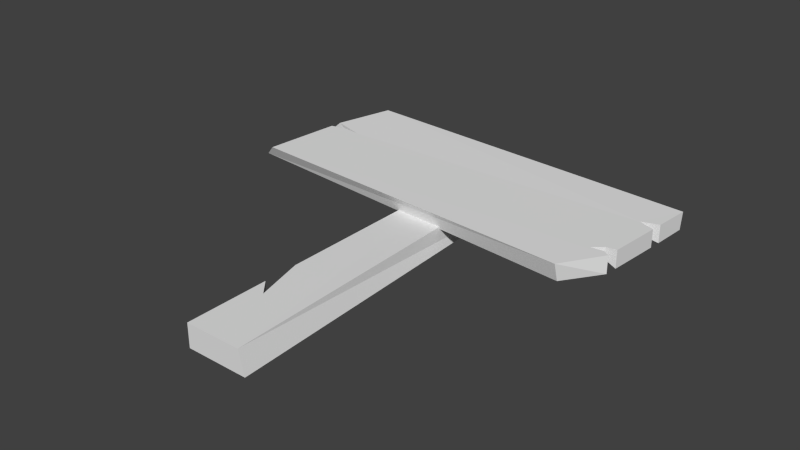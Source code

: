 # Source: signs.blend  (saved by Blender 2.68.0; exported with 4.5.12 LTS)
import bpy
from mathutils import Matrix  # noqa: F401  (used for matrix-valued properties, if any)

bpy.ops.wm.read_factory_settings(use_empty=True)
scene = bpy.context.scene
scene.name = 'Scene'

# ---- collections
col_collection_1 = bpy.data.collections.new('Collection 1'); scene.collection.children.link(col_collection_1)
col_collection_1.hide_render = True
col_collection_1.hide_viewport = True
col_collection_2 = bpy.data.collections.new('Collection 2'); scene.collection.children.link(col_collection_2)
col_collection_2.hide_render = True
col_collection_2.hide_viewport = True
col_collection_3 = bpy.data.collections.new('Collection 3'); scene.collection.children.link(col_collection_3)
col_collection_3.hide_render = True
col_collection_3.hide_viewport = True
col_collection_4 = bpy.data.collections.new('Collection 4'); scene.collection.children.link(col_collection_4)

# ---- world
world_world = bpy.data.worlds.new('World'); scene.world = world_world
world_world.color = (0.05088, 0.05088, 0.05088)
world_world.use_sun_shadow = False
world_world.sun_shadow_jitter_overblur = 0.0
world_world.cycles.sampling_method = 'MANUAL'
world_world.cycles.sample_map_resolution = 256

# ---- meshes
me_cube_001 = bpy.data.meshes.new('Cube.001')
me_cube_001.from_pydata([(-0.072, -0.5715, 0.006), (-0.072, 0.7965, 0.006), (0.07547, 0.7791, 0.007441), (0.1095, -0.5715, 0.006), (-0.04466, 0.7965, 0.006), (-0.03021, 0.7644, 0.006), (0.005927, 0.7805, 0.006), (0.03082, 0.766, 0.006), (-0.072, -0.1931, 0.006), (-0.072, -0.3043, 0.006), (-0.02941, -0.3538, 0.006), (-0.072, -0.5715, -0.069), (-0.072, 0.7965, -0.069), (0.07547, 0.7791, -0.06756), (0.1278, -0.5715, -0.069), (-0.04466, 0.7965, -0.069), (-0.03021, 0.7644, -0.069), (0.005927, 0.7805, -0.069), (0.03082, 0.766, -0.069), (-0.072, -0.1931, -0.069), (-0.072, -0.3043, -0.069), (-0.02941, -0.3538, -0.069), (0.07643, 0.741, 0.0074), (0.07641, 0.7415, -0.0676), (-0.072, 0.7417, -0.069), (-0.072, 0.7411, 0.006), (0.505, 0.1888, 0.05207), (0.6211, 0.6831, 0.0525), (-0.5371, 0.7412, 0.05756), (-0.6204, 0.2607, 0.0525), (0.611, 0.5671, 0.0525), (0.6078, 0.5301, 0.0525), (0.5563, 0.5488, 0.0525), (0.5929, 0.3605, 0.0525), (0.5893, 0.3192, 0.0525), (0.5601, 0.3552, 0.0525), (0.5295, 0.3281, 0.0525), (0.5692, 0.3321, 0.0525), (-0.5978, 0.5191, 0.0525), (-0.5946, 0.556, 0.0525), (-0.4869, 0.5243, 0.0525), (-0.5472, 0.5311, 0.0525), (0.505, 0.2067, -0.008059), (0.6209, 0.6753, -0.002628), (-0.5782, 0.7757, 0.01744), (-0.6638, 0.2824, 0.01263), (0.611, 0.5671, -0.005254), (0.6078, 0.5301, -0.005254), (0.5563, 0.5488, 0.015), (0.5929, 0.3605, -0.005254), (0.5893, 0.3192, -0.005254), (0.5601, 0.3552, 0.015), (0.5295, 0.3281, 0.015), (0.5692, 0.3321, 0.015), (-0.6412, 0.5229, 0.015), (-0.638, 0.5598, 0.015), (-0.4869, 0.5243, 0.015), (-0.5472, 0.5311, 0.015)], [], [(5, 16, 15, 4), (6, 17, 16, 5), (7, 18, 17, 6), (2, 13, 18, 7), (0, 11, 14, 3), (8, 19, 21, 10), (9, 20, 11, 0), (10, 21, 20, 9), (4, 15, 12, 1), (22, 25, 24, 23), (17, 18, 23, 24, 16), (6, 5, 25, 22, 7), (1, 5, 4), (24, 23, 14, 19), (22, 23, 13, 2), (25, 24, 19, 8), (3, 14, 23, 22), (1, 12, 24, 25), (16, 24, 12, 15), (13, 23, 18), (2, 7, 22), (14, 21, 19), (21, 14, 11, 20), (1, 25, 5), (3, 22, 25, 8), (3, 8, 10), (10, 9, 0, 3), (26, 34, 37, 36, 35, 33, 31, 32, 30, 27, 28, 39, 40, 41, 38, 29), (42, 45, 54, 57, 56, 55, 44, 43, 46, 48, 47, 49, 51, 52, 53, 50), (41, 57, 54, 38), (36, 52, 51, 35), (28, 44, 55, 39), (37, 53, 52, 36), (30, 46, 43, 27), (34, 50, 53, 37), (32, 48, 46, 30), (38, 54, 45, 29), (31, 47, 48, 32), (26, 29, 45, 42), (39, 55, 56, 40), (33, 49, 47, 31), (26, 42, 50, 34), (40, 56, 57, 41), (35, 51, 49, 33), (28, 27, 43, 44)])
_uv = me_cube_001.uv_layers.new(name='UVMap')
_uv.uv.foreach_set('vector', [0.4473, 0.6659, 0.4474, 0.6466, 0.4544, 0.6466, 0.4543, 0.6659, 0.4408, 0.6658, 0.4409, 0.6465, 0.4474, 0.6466, 0.4473, 0.6659, 0.4334, 0.6658, 0.4335, 0.6465, 0.4409, 0.6465, 0.4408, 0.6658, 0.4247, 0.6662, 0.4247, 0.6469, 0.4335, 0.6465, 0.4334, 0.6658, 0.4143, 0.6818, 0.4361, 0.6817, 0.4363, 0.7399, 0.4144, 0.7346, 0.4006, 0.8452, 0.4224, 0.8452, 0.4226, 0.8926, 0.4007, 0.8927, 0.4226, 0.668, 0.4444, 0.6679, 0.4446, 0.7455, 0.4228, 0.7456, 0.427, 0.7674, 0.4271, 0.7456, 0.4446, 0.7456, 0.4446, 0.7675, 0.4543, 0.6659, 0.4544, 0.6466, 0.4607, 0.6466, 0.4606, 0.6659, 0.6488, 0.7505, 0.6488, 0.7073, 0.6706, 0.7071, 0.6706, 0.7503, 0.4416, 0.7716, 0.4374, 0.7789, 0.4302, 0.7922, 0.4303, 0.749, 0.4369, 0.7611, 0.4422, 0.6503, 0.4519, 0.6546, 0.4631, 0.6609, 0.4233, 0.6608, 0.4356, 0.6541, 0.4631, 0.646, 0.4519, 0.6546, 0.4558, 0.646, 0.4507, 0.6763, 0.4203, 0.6764, 0.41, 0.9454, 0.4509, 0.8678, 0.4652, 0.9794, 0.4294, 0.9791, 0.4294, 0.9707, 0.4652, 0.9708, 0.4394, 0.6621, 0.4612, 0.6619, 0.462, 0.9334, 0.4402, 0.9335, 0.4308, 0.6802, 0.466, 0.6726, 0.4644, 0.97, 0.4292, 0.9698, 0.4187, 0.6638, 0.4405, 0.6637, 0.4406, 0.6796, 0.4188, 0.6799, 0.4369, 0.7611, 0.4303, 0.749, 0.4462, 0.7489, 0.4462, 0.7569, 0.4412, 0.7919, 0.4302, 0.7922, 0.4374, 0.7789, 0.4236, 0.6506, 0.4356, 0.6541, 0.4233, 0.6608, 0.41, 0.9454, 0.4422, 0.9008, 0.4509, 0.8678, 0.4422, 0.9008, 0.41, 0.9454, 0.4509, 0.9454, 0.4509, 0.8906, 0.4631, 0.646, 0.4631, 0.6609, 0.4519, 0.6546, 0.4245, 0.9968, 0.4249, 0.6619, 0.4627, 0.661, 0.4685, 0.8992, 0.4259, 0.9963, 0.4707, 0.9027, 0.4602, 0.9425, 0.4602, 0.9425, 0.4707, 0.9302, 0.4708, 0.9963, 0.4259, 0.9963, 0.3552, 0.8227, 0.3774, 0.8633, 0.3711, 0.8667, 0.3594, 0.8647, 0.3679, 0.8734, 0.3775, 0.8757, 0.3781, 0.9265, 0.3624, 0.9309, 0.3783, 0.9376, 0.3787, 0.9723, 0.03283, 0.9637, 0.01988, 0.9073, 0.05263, 0.9003, 0.03454, 0.9009, 0.01975, 0.8963, 0.01881, 0.8189, 0.2424, 0.9288, 0.1168, 0.9264, 0.1171, 0.9523, 0.1271, 0.954, 0.1336, 0.9538, 0.1171, 0.9563, 0.1216, 0.9799, 0.2505, 0.9799, 0.2505, 0.9682, 0.2447, 0.9658, 0.2504, 0.9643, 0.2504, 0.946, 0.2469, 0.9452, 0.2439, 0.942, 0.2481, 0.9428, 0.2504, 0.9416, 0.1734, 0.8247, 0.1734, 0.8139, 0.147, 0.8144, 0.1595, 0.825, 0.3133, 0.8153, 0.3025, 0.8153, 0.3027, 0.825, 0.3134, 0.825, 0.03283, 0.9637, 0.01984, 0.973, 0.006898, 0.9074, 0.01988, 0.9073, 0.246, 0.8248, 0.2461, 0.8141, 0.2349, 0.8142, 0.2349, 0.825, 0.147, 0.825, 0.147, 0.8085, 0.1162, 0.8092, 0.1141, 0.825, 0.2523, 0.825, 0.2523, 0.8085, 0.2461, 0.8141, 0.246, 0.8248, 0.2523, 0.825, 0.263, 0.825, 0.2693, 0.8096, 0.2528, 0.8096, 0.01975, 0.8963, 0.006763, 0.8964, 0.005408, 0.8243, 0.01881, 0.8189, 0.2859, 0.8097, 0.2693, 0.8096, 0.2749, 0.825, 0.2856, 0.825, 0.02339, 0.8583, 0.3471, 0.8532, 0.3597, 0.8411, 0.0234, 0.8407, 0.2222, 0.8249, 0.2349, 0.8143, 0.191, 0.8143, 0.1909, 0.825, 0.07168, 0.825, 0.07158, 0.8084, 0.02339, 0.8085, 0.02349, 0.825, 0.07168, 0.8077, 0.07644, 0.825, 0.1139, 0.8243, 0.1141, 0.8077, 0.1909, 0.8246, 0.1908, 0.8138, 0.1734, 0.8139, 0.1734, 0.8247, 0.2859, 0.825, 0.2966, 0.825, 0.3025, 0.8157, 0.286, 0.8157, 0.03627, 0.838, 0.3678, 0.8407, 0.3684, 0.825, 0.02339, 0.8258])
me_cube_001.use_remesh_preserve_volume = False
me_cube_001.use_remesh_preserve_attributes = False
me_cube_001.use_mirror_vertex_groups = False
me_cube_001.update()
me_cube_003 = bpy.data.meshes.new('Cube.003')
me_cube_003.from_pydata([(-0.072, -0.5715, 0.006), (-0.072, 0.7965, 0.006), (0.07547, 0.7791, 0.007441), (0.1095, -0.5715, 0.006), (-0.04466, 0.7965, 0.006), (-0.03021, 0.7644, 0.006), (0.005927, 0.7805, 0.006), (0.03082, 0.766, 0.006), (-0.072, -0.1931, 0.006), (-0.072, -0.3043, 0.006), (-0.02941, -0.3538, 0.006), (-0.072, -0.5715, -0.069), (-0.072, 0.7965, -0.069), (0.07547, 0.7791, -0.06756), (0.1278, -0.5715, -0.069), (-0.04466, 0.7965, -0.069), (-0.03021, 0.7644, -0.069), (0.005927, 0.7805, -0.069), (0.03082, 0.766, -0.069), (-0.072, -0.1931, -0.069), (-0.072, -0.3043, -0.069), (-0.02941, -0.3538, -0.069), (0.07643, 0.741, 0.0074), (0.07641, 0.7415, -0.0676), (-0.072, 0.7417, -0.069), (-0.072, 0.7411, 0.006), (0.505, 0.1888, 0.05207), (0.6211, 0.6831, 0.0525), (-0.5371, 0.7412, 0.05756), (-0.6204, 0.2607, 0.0525), (0.611, 0.5671, 0.0525), (0.6078, 0.5301, 0.0525), (0.5563, 0.5488, 0.0525), (0.5929, 0.3605, 0.0525), (0.5893, 0.3192, 0.0525), (0.5601, 0.3552, 0.0525), (0.5295, 0.3281, 0.0525), (0.5692, 0.3321, 0.0525), (-0.5978, 0.5191, 0.0525), (-0.5946, 0.556, 0.0525), (-0.4869, 0.5243, 0.0525), (-0.5472, 0.5311, 0.0525), (0.505, 0.2067, -0.008059), (0.6209, 0.6753, -0.002628), (-0.5782, 0.7757, 0.01744), (-0.6638, 0.2824, 0.01263), (0.611, 0.5671, -0.005254), (0.6078, 0.5301, -0.005254), (0.5563, 0.5488, 0.015), (0.5929, 0.3605, -0.005254), (0.5893, 0.3192, -0.005254), (0.5601, 0.3552, 0.015), (0.5295, 0.3281, 0.015), (0.5692, 0.3321, 0.015), (-0.6412, 0.5229, 0.015), (-0.638, 0.5598, 0.015), (-0.4869, 0.5243, 0.015), (-0.5472, 0.5311, 0.015)], [], [(5, 16, 15, 4), (6, 17, 16, 5), (7, 18, 17, 6), (2, 13, 18, 7), (0, 11, 14, 3), (8, 19, 21, 10), (9, 20, 11, 0), (10, 21, 20, 9), (4, 15, 12, 1), (22, 25, 24, 23), (17, 18, 23, 24, 16), (6, 5, 25, 22, 7), (1, 5, 4), (24, 23, 14, 19), (22, 23, 13, 2), (25, 24, 19, 8), (3, 14, 23, 22), (1, 12, 24, 25), (16, 24, 12, 15), (13, 23, 18), (2, 7, 22), (14, 21, 19), (21, 14, 11, 20), (1, 25, 5), (3, 22, 25, 8), (3, 8, 10), (10, 9, 0, 3), (26, 34, 37, 36, 35, 33, 31, 32, 30, 27, 28, 39, 40, 41, 38, 29), (42, 45, 54, 57, 56, 55, 44, 43, 46, 48, 47, 49, 51, 52, 53, 50), (41, 57, 54, 38), (36, 52, 51, 35), (28, 44, 55, 39), (37, 53, 52, 36), (30, 46, 43, 27), (34, 50, 53, 37), (32, 48, 46, 30), (38, 54, 45, 29), (31, 47, 48, 32), (26, 29, 45, 42), (39, 55, 56, 40), (33, 49, 47, 31), (26, 42, 50, 34), (40, 56, 57, 41), (35, 51, 49, 33), (28, 27, 43, 44)])
_uv = me_cube_003.uv_layers.new(name='UVMap')
_uv.uv.foreach_set('vector', [0.4473, 0.6659, 0.4474, 0.6466, 0.4544, 0.6466, 0.4543, 0.6659, 0.4408, 0.6658, 0.4409, 0.6465, 0.4474, 0.6466, 0.4473, 0.6659, 0.4334, 0.6658, 0.4335, 0.6465, 0.4409, 0.6465, 0.4408, 0.6658, 0.4247, 0.6662, 0.4247, 0.6469, 0.4335, 0.6465, 0.4334, 0.6658, 0.4143, 0.6818, 0.4361, 0.6817, 0.4363, 0.7399, 0.4144, 0.7346, 0.4006, 0.8452, 0.4224, 0.8452, 0.4226, 0.8926, 0.4007, 0.8927, 0.4226, 0.668, 0.4444, 0.6679, 0.4446, 0.7455, 0.4228, 0.7456, 0.427, 0.7674, 0.4271, 0.7456, 0.4446, 0.7456, 0.4446, 0.7675, 0.4543, 0.6659, 0.4544, 0.6466, 0.4607, 0.6466, 0.4606, 0.6659, 0.4051, 0.7005, 0.4051, 0.6573, 0.4269, 0.6571, 0.4269, 0.7003, 0.4416, 0.7716, 0.4374, 0.7789, 0.4302, 0.7922, 0.4303, 0.749, 0.4369, 0.7611, 0.4422, 0.6503, 0.4519, 0.6546, 0.4631, 0.6609, 0.4233, 0.6608, 0.4356, 0.6541, 0.4631, 0.646, 0.4519, 0.6546, 0.4558, 0.646, 0.4507, 0.6763, 0.4203, 0.6764, 0.41, 0.9454, 0.4509, 0.8678, 0.4652, 0.9794, 0.4294, 0.9791, 0.4294, 0.9707, 0.4652, 0.9708, 0.4394, 0.6621, 0.4612, 0.6619, 0.462, 0.9334, 0.4402, 0.9335, 0.4308, 0.6802, 0.466, 0.6726, 0.4644, 0.97, 0.4292, 0.9698, 0.4187, 0.6638, 0.4405, 0.6637, 0.4406, 0.6796, 0.4188, 0.6799, 0.4369, 0.7611, 0.4303, 0.749, 0.4462, 0.7489, 0.4462, 0.7569, 0.4412, 0.7919, 0.4302, 0.7922, 0.4374, 0.7789, 0.4236, 0.6506, 0.4356, 0.6541, 0.4233, 0.6608, 0.41, 0.9454, 0.4422, 0.9008, 0.4509, 0.8678, 0.4422, 0.9008, 0.41, 0.9454, 0.4509, 0.9454, 0.4509, 0.8906, 0.4631, 0.646, 0.4631, 0.6609, 0.4519, 0.6546, 0.4245, 0.9968, 0.4249, 0.6619, 0.4627, 0.661, 0.4685, 0.8992, 0.4259, 0.9963, 0.4707, 0.9027, 0.4602, 0.9425, 0.4602, 0.9425, 0.4707, 0.9302, 0.4708, 0.9963, 0.4259, 0.9963, 0.356, 0.6187, 0.3782, 0.6593, 0.3719, 0.6627, 0.3602, 0.6607, 0.3687, 0.6694, 0.3783, 0.6717, 0.3789, 0.7225, 0.3632, 0.7269, 0.3791, 0.7336, 0.3795, 0.7683, 0.03363, 0.7597, 0.02068, 0.7033, 0.05343, 0.6963, 0.03534, 0.6969, 0.02055, 0.6923, 0.01961, 0.6149, 0.2424, 0.9288, 0.1168, 0.9264, 0.1171, 0.9523, 0.1271, 0.954, 0.1336, 0.9538, 0.1171, 0.9563, 0.1216, 0.9799, 0.2505, 0.9799, 0.2505, 0.9682, 0.2447, 0.9658, 0.2504, 0.9643, 0.2504, 0.946, 0.2469, 0.9452, 0.2439, 0.942, 0.2481, 0.9428, 0.2504, 0.9416, 0.1734, 0.8247, 0.1734, 0.8139, 0.147, 0.8144, 0.1595, 0.825, 0.3133, 0.8153, 0.3025, 0.8153, 0.3027, 0.825, 0.3134, 0.825, 0.03283, 0.9637, 0.01984, 0.973, 0.006898, 0.9074, 0.01988, 0.9073, 0.246, 0.8248, 0.2461, 0.8141, 0.2349, 0.8142, 0.2349, 0.825, 0.147, 0.825, 0.147, 0.8085, 0.1162, 0.8092, 0.1141, 0.825, 0.2523, 0.825, 0.2523, 0.8085, 0.2461, 0.8141, 0.246, 0.8248, 0.2523, 0.825, 0.263, 0.825, 0.2693, 0.8096, 0.2528, 0.8096, 0.01975, 0.8963, 0.006763, 0.8964, 0.005408, 0.8243, 0.01881, 0.8189, 0.2859, 0.8097, 0.2693, 0.8096, 0.2749, 0.825, 0.2856, 0.825, 0.02339, 0.8583, 0.3471, 0.8532, 0.3597, 0.8411, 0.0234, 0.8407, 0.2222, 0.8249, 0.2349, 0.8143, 0.191, 0.8143, 0.1909, 0.825, 0.07168, 0.825, 0.07158, 0.8084, 0.02339, 0.8085, 0.02349, 0.825, 0.07168, 0.8077, 0.07644, 0.825, 0.1139, 0.8243, 0.1141, 0.8077, 0.1909, 0.8246, 0.1908, 0.8138, 0.1734, 0.8139, 0.1734, 0.8247, 0.2859, 0.825, 0.2966, 0.825, 0.3025, 0.8157, 0.286, 0.8157, 0.03627, 0.838, 0.3678, 0.8407, 0.3684, 0.825, 0.02339, 0.8258])
me_cube_003.use_remesh_preserve_volume = False
me_cube_003.use_remesh_preserve_attributes = False
me_cube_003.use_mirror_vertex_groups = False
me_cube_003.update()
me_cube_004 = bpy.data.meshes.new('Cube.004')
me_cube_004.from_pydata([(-0.072, -0.5715, 0.006), (-0.072, 0.7965, 0.006), (0.07547, 0.7791, 0.007441), (0.1095, -0.5715, 0.006), (-0.04466, 0.7965, 0.006), (-0.03021, 0.7644, 0.006), (0.005927, 0.7805, 0.006), (0.03082, 0.766, 0.006), (-0.072, -0.1931, 0.006), (-0.072, -0.3043, 0.006), (-0.02941, -0.3538, 0.006), (-0.072, -0.5715, -0.069), (-0.072, 0.7965, -0.069), (0.07547, 0.7791, -0.06756), (0.1278, -0.5715, -0.069), (-0.04466, 0.7965, -0.069), (-0.03021, 0.7644, -0.069), (0.005927, 0.7805, -0.069), (0.03082, 0.766, -0.069), (-0.072, -0.1931, -0.069), (-0.072, -0.3043, -0.069), (-0.02941, -0.3538, -0.069), (0.07643, 0.741, 0.0074), (0.07641, 0.7415, -0.0676), (-0.072, 0.7417, -0.069), (-0.072, 0.7411, 0.006), (0.505, 0.1888, 0.05207), (0.6211, 0.6831, 0.0525), (-0.5371, 0.7412, 0.05756), (-0.6204, 0.2607, 0.0525), (0.611, 0.5671, 0.0525), (0.6078, 0.5301, 0.0525), (0.5563, 0.5488, 0.0525), (0.5929, 0.3605, 0.0525), (0.5893, 0.3192, 0.0525), (0.5601, 0.3552, 0.0525), (0.5295, 0.3281, 0.0525), (0.5692, 0.3321, 0.0525), (-0.5978, 0.5191, 0.0525), (-0.5946, 0.556, 0.0525), (-0.4869, 0.5243, 0.0525), (-0.5472, 0.5311, 0.0525), (0.505, 0.2067, -0.008059), (0.6209, 0.6753, -0.002628), (-0.5782, 0.7757, 0.01744), (-0.6638, 0.2824, 0.01263), (0.611, 0.5671, -0.005254), (0.6078, 0.5301, -0.005254), (0.5563, 0.5488, 0.015), (0.5929, 0.3605, -0.005254), (0.5893, 0.3192, -0.005254), (0.5601, 0.3552, 0.015), (0.5295, 0.3281, 0.015), (0.5692, 0.3321, 0.015), (-0.6412, 0.5229, 0.015), (-0.638, 0.5598, 0.015), (-0.4869, 0.5243, 0.015), (-0.5472, 0.5311, 0.015)], [], [(5, 16, 15, 4), (6, 17, 16, 5), (7, 18, 17, 6), (2, 13, 18, 7), (0, 11, 14, 3), (8, 19, 21, 10), (9, 20, 11, 0), (10, 21, 20, 9), (4, 15, 12, 1), (22, 25, 24, 23), (17, 18, 23, 24, 16), (6, 5, 25, 22, 7), (1, 5, 4), (24, 23, 14, 19), (22, 23, 13, 2), (25, 24, 19, 8), (3, 14, 23, 22), (1, 12, 24, 25), (16, 24, 12, 15), (13, 23, 18), (2, 7, 22), (14, 21, 19), (21, 14, 11, 20), (1, 25, 5), (3, 22, 25, 8), (3, 8, 10), (10, 9, 0, 3), (26, 34, 37, 36, 35, 33, 31, 32, 30, 27, 28, 39, 40, 41, 38, 29), (42, 45, 54, 57, 56, 55, 44, 43, 46, 48, 47, 49, 51, 52, 53, 50), (41, 57, 54, 38), (36, 52, 51, 35), (28, 44, 55, 39), (37, 53, 52, 36), (30, 46, 43, 27), (34, 50, 53, 37), (32, 48, 46, 30), (38, 54, 45, 29), (31, 47, 48, 32), (26, 29, 45, 42), (39, 55, 56, 40), (33, 49, 47, 31), (26, 42, 50, 34), (40, 56, 57, 41), (35, 51, 49, 33), (28, 27, 43, 44)])
_uv = me_cube_004.uv_layers.new(name='UVMap')
_uv.uv.foreach_set('vector', [0.4473, 0.6659, 0.4474, 0.6466, 0.4544, 0.6466, 0.4543, 0.6659, 0.4408, 0.6658, 0.4409, 0.6465, 0.4474, 0.6466, 0.4473, 0.6659, 0.4334, 0.6658, 0.4335, 0.6465, 0.4409, 0.6465, 0.4408, 0.6658, 0.4247, 0.6662, 0.4247, 0.6469, 0.4335, 0.6465, 0.4334, 0.6658, 0.4143, 0.6818, 0.4361, 0.6817, 0.4363, 0.7399, 0.4144, 0.7346, 0.4006, 0.8452, 0.4224, 0.8452, 0.4226, 0.8926, 0.4007, 0.8927, 0.4226, 0.668, 0.4444, 0.6679, 0.4446, 0.7455, 0.4228, 0.7456, 0.427, 0.7674, 0.4271, 0.7456, 0.4446, 0.7456, 0.4446, 0.7675, 0.4543, 0.6659, 0.4544, 0.6466, 0.4607, 0.6466, 0.4606, 0.6659, 0.4051, 0.7005, 0.4051, 0.6573, 0.4269, 0.6571, 0.4269, 0.7003, 0.4416, 0.7716, 0.4374, 0.7789, 0.4302, 0.7922, 0.4303, 0.749, 0.4369, 0.7611, 0.4422, 0.6503, 0.4519, 0.6546, 0.4631, 0.6609, 0.4233, 0.6608, 0.4356, 0.6541, 0.4631, 0.646, 0.4519, 0.6546, 0.4558, 0.646, 0.4507, 0.6763, 0.4203, 0.6764, 0.41, 0.9454, 0.4509, 0.8678, 0.4652, 0.9794, 0.4294, 0.9791, 0.4294, 0.9707, 0.4652, 0.9708, 0.4394, 0.6621, 0.4612, 0.6619, 0.462, 0.9334, 0.4402, 0.9335, 0.4308, 0.6802, 0.466, 0.6726, 0.4644, 0.97, 0.4292, 0.9698, 0.4187, 0.6638, 0.4405, 0.6637, 0.4406, 0.6796, 0.4188, 0.6799, 0.4369, 0.7611, 0.4303, 0.749, 0.4462, 0.7489, 0.4462, 0.7569, 0.4412, 0.7919, 0.4302, 0.7922, 0.4374, 0.7789, 0.4236, 0.6506, 0.4356, 0.6541, 0.4233, 0.6608, 0.41, 0.9454, 0.4422, 0.9008, 0.4509, 0.8678, 0.4422, 0.9008, 0.41, 0.9454, 0.4509, 0.9454, 0.4509, 0.8906, 0.4631, 0.646, 0.4631, 0.6609, 0.4519, 0.6546, 0.4245, 0.9968, 0.4249, 0.6619, 0.4627, 0.661, 0.4685, 0.8992, 0.4259, 0.9963, 0.4707, 0.9027, 0.4602, 0.9425, 0.4602, 0.9425, 0.4707, 0.9302, 0.4708, 0.9963, 0.4259, 0.9963, 0.349, 0.41, 0.3711, 0.4507, 0.3648, 0.4541, 0.3531, 0.452, 0.3616, 0.4608, 0.3713, 0.4631, 0.3719, 0.5139, 0.3562, 0.5183, 0.372, 0.5249, 0.3725, 0.5597, 0.02659, 0.5511, 0.01364, 0.4947, 0.04639, 0.4876, 0.0283, 0.4883, 0.01351, 0.4836, 0.01257, 0.4062, 0.2424, 0.9288, 0.1168, 0.9264, 0.1171, 0.9523, 0.1271, 0.954, 0.1336, 0.9538, 0.1171, 0.9563, 0.1216, 0.9799, 0.2505, 0.9799, 0.2505, 0.9682, 0.2447, 0.9658, 0.2504, 0.9643, 0.2504, 0.946, 0.2469, 0.9452, 0.2439, 0.942, 0.2481, 0.9428, 0.2504, 0.9416, 0.1734, 0.8247, 0.1734, 0.8139, 0.147, 0.8144, 0.1595, 0.825, 0.3133, 0.8153, 0.3025, 0.8153, 0.3027, 0.825, 0.3134, 0.825, 0.03283, 0.9637, 0.01984, 0.973, 0.006898, 0.9074, 0.01988, 0.9073, 0.246, 0.8248, 0.2461, 0.8141, 0.2349, 0.8142, 0.2349, 0.825, 0.147, 0.825, 0.147, 0.8085, 0.1162, 0.8092, 0.1141, 0.825, 0.2523, 0.825, 0.2523, 0.8085, 0.2461, 0.8141, 0.246, 0.8248, 0.2523, 0.825, 0.263, 0.825, 0.2693, 0.8096, 0.2528, 0.8096, 0.01975, 0.8963, 0.006763, 0.8964, 0.005408, 0.8243, 0.01881, 0.8189, 0.2859, 0.8097, 0.2693, 0.8096, 0.2749, 0.825, 0.2856, 0.825, 0.02339, 0.8583, 0.3471, 0.8532, 0.3597, 0.8411, 0.0234, 0.8407, 0.2222, 0.8249, 0.2349, 0.8143, 0.191, 0.8143, 0.1909, 0.825, 0.07168, 0.825, 0.07158, 0.8084, 0.02339, 0.8085, 0.02349, 0.825, 0.07168, 0.8077, 0.07644, 0.825, 0.1139, 0.8243, 0.1141, 0.8077, 0.1909, 0.8246, 0.1908, 0.8138, 0.1734, 0.8139, 0.1734, 0.8247, 0.2859, 0.825, 0.2966, 0.825, 0.3025, 0.8157, 0.286, 0.8157, 0.03627, 0.838, 0.3678, 0.8407, 0.3684, 0.825, 0.02339, 0.8258])
me_cube_004.use_remesh_preserve_volume = False
me_cube_004.use_remesh_preserve_attributes = False
me_cube_004.use_mirror_vertex_groups = False
me_cube_004.update()
me_cube_005 = bpy.data.meshes.new('Cube.005')
me_cube_005.from_pydata([(-0.072, -0.5715, 0.006), (-0.072, 0.7965, 0.006), (0.07547, 0.7791, 0.007441), (0.1095, -0.5715, 0.006), (-0.04466, 0.7965, 0.006), (-0.03021, 0.7644, 0.006), (0.005927, 0.7805, 0.006), (0.03082, 0.766, 0.006), (-0.072, -0.1931, 0.006), (-0.072, -0.3043, 0.006), (-0.02941, -0.3538, 0.006), (-0.072, -0.5715, -0.069), (-0.072, 0.7965, -0.069), (0.07547, 0.7791, -0.06756), (0.1278, -0.5715, -0.069), (-0.04466, 0.7965, -0.069), (-0.03021, 0.7644, -0.069), (0.005927, 0.7805, -0.069), (0.03082, 0.766, -0.069), (-0.072, -0.1931, -0.069), (-0.072, -0.3043, -0.069), (-0.02941, -0.3538, -0.069), (0.07643, 0.741, 0.0074), (0.07641, 0.7415, -0.0676), (-0.072, 0.7417, -0.069), (-0.072, 0.7411, 0.006), (0.505, 0.1888, 0.05207), (0.6211, 0.6831, 0.0525), (-0.5371, 0.7412, 0.05756), (-0.6204, 0.2607, 0.0525), (0.611, 0.5671, 0.0525), (0.6078, 0.5301, 0.0525), (0.5563, 0.5488, 0.0525), (0.5929, 0.3605, 0.0525), (0.5893, 0.3192, 0.0525), (0.5601, 0.3552, 0.0525), (0.5295, 0.3281, 0.0525), (0.5692, 0.3321, 0.0525), (-0.5978, 0.5191, 0.0525), (-0.5946, 0.556, 0.0525), (-0.4869, 0.5243, 0.0525), (-0.5472, 0.5311, 0.0525), (0.505, 0.2067, -0.008059), (0.6209, 0.6753, -0.002628), (-0.5782, 0.7757, 0.01744), (-0.6638, 0.2824, 0.01263), (0.611, 0.5671, -0.005254), (0.6078, 0.5301, -0.005254), (0.5563, 0.5488, 0.015), (0.5929, 0.3605, -0.005254), (0.5893, 0.3192, -0.005254), (0.5601, 0.3552, 0.015), (0.5295, 0.3281, 0.015), (0.5692, 0.3321, 0.015), (-0.6412, 0.5229, 0.015), (-0.638, 0.5598, 0.015), (-0.4869, 0.5243, 0.015), (-0.5472, 0.5311, 0.015)], [], [(5, 16, 15, 4), (6, 17, 16, 5), (7, 18, 17, 6), (2, 13, 18, 7), (0, 11, 14, 3), (8, 19, 21, 10), (9, 20, 11, 0), (10, 21, 20, 9), (4, 15, 12, 1), (22, 25, 24, 23), (17, 18, 23, 24, 16), (6, 5, 25, 22, 7), (1, 5, 4), (24, 23, 14, 19), (22, 23, 13, 2), (25, 24, 19, 8), (3, 14, 23, 22), (1, 12, 24, 25), (16, 24, 12, 15), (13, 23, 18), (2, 7, 22), (14, 21, 19), (21, 14, 11, 20), (1, 25, 5), (3, 22, 25, 8), (3, 8, 10), (10, 9, 0, 3), (26, 34, 37, 36, 35, 33, 31, 32, 30, 27, 28, 39, 40, 41, 38, 29), (42, 45, 54, 57, 56, 55, 44, 43, 46, 48, 47, 49, 51, 52, 53, 50), (41, 57, 54, 38), (36, 52, 51, 35), (28, 44, 55, 39), (37, 53, 52, 36), (30, 46, 43, 27), (34, 50, 53, 37), (32, 48, 46, 30), (38, 54, 45, 29), (31, 47, 48, 32), (26, 29, 45, 42), (39, 55, 56, 40), (33, 49, 47, 31), (26, 42, 50, 34), (40, 56, 57, 41), (35, 51, 49, 33), (28, 27, 43, 44)])
_uv = me_cube_005.uv_layers.new(name='UVMap')
_uv.uv.foreach_set('vector', [0.4473, 0.6659, 0.4474, 0.6466, 0.4544, 0.6466, 0.4543, 0.6659, 0.4408, 0.6658, 0.4409, 0.6465, 0.4474, 0.6466, 0.4473, 0.6659, 0.4334, 0.6658, 0.4335, 0.6465, 0.4409, 0.6465, 0.4408, 0.6658, 0.4247, 0.6662, 0.4247, 0.6469, 0.4335, 0.6465, 0.4334, 0.6658, 0.4143, 0.6818, 0.4361, 0.6817, 0.4363, 0.7399, 0.4144, 0.7346, 0.4006, 0.8452, 0.4224, 0.8452, 0.4226, 0.8926, 0.4007, 0.8927, 0.4226, 0.668, 0.4444, 0.6679, 0.4446, 0.7455, 0.4228, 0.7456, 0.427, 0.7674, 0.4271, 0.7456, 0.4446, 0.7456, 0.4446, 0.7675, 0.4543, 0.6659, 0.4544, 0.6466, 0.4607, 0.6466, 0.4606, 0.6659, 0.4051, 0.7005, 0.4051, 0.6573, 0.4269, 0.6571, 0.4269, 0.7003, 0.4416, 0.7716, 0.4374, 0.7789, 0.4302, 0.7922, 0.4303, 0.749, 0.4369, 0.7611, 0.4422, 0.6503, 0.4519, 0.6546, 0.4631, 0.6609, 0.4233, 0.6608, 0.4356, 0.6541, 0.4631, 0.646, 0.4519, 0.6546, 0.4558, 0.646, 0.4507, 0.6763, 0.4203, 0.6764, 0.41, 0.9454, 0.4509, 0.8678, 0.4652, 0.9794, 0.4294, 0.9791, 0.4294, 0.9707, 0.4652, 0.9708, 0.4394, 0.6621, 0.4612, 0.6619, 0.462, 0.9334, 0.4402, 0.9335, 0.4308, 0.6802, 0.466, 0.6726, 0.4644, 0.97, 0.4292, 0.9698, 0.4187, 0.6638, 0.4405, 0.6637, 0.4406, 0.6796, 0.4188, 0.6799, 0.4369, 0.7611, 0.4303, 0.749, 0.4462, 0.7489, 0.4462, 0.7569, 0.4412, 0.7919, 0.4302, 0.7922, 0.4374, 0.7789, 0.4236, 0.6506, 0.4356, 0.6541, 0.4233, 0.6608, 0.41, 0.9454, 0.4422, 0.9008, 0.4509, 0.8678, 0.4422, 0.9008, 0.41, 0.9454, 0.4509, 0.9454, 0.4509, 0.8906, 0.4631, 0.646, 0.4631, 0.6609, 0.4519, 0.6546, 0.4245, 0.9968, 0.4249, 0.6619, 0.4627, 0.661, 0.4685, 0.8992, 0.4259, 0.9963, 0.4707, 0.9027, 0.4602, 0.9425, 0.4602, 0.9425, 0.4707, 0.9302, 0.4708, 0.9963, 0.4259, 0.9963, 0.354, 0.2088, 0.3761, 0.2495, 0.3698, 0.2528, 0.3581, 0.2508, 0.3666, 0.2595, 0.3763, 0.2618, 0.3769, 0.3126, 0.3612, 0.317, 0.377, 0.3237, 0.3775, 0.3584, 0.03159, 0.3498, 0.01864, 0.2934, 0.05139, 0.2864, 0.0333, 0.2871, 0.01851, 0.2824, 0.01757, 0.205, 0.2424, 0.9288, 0.1168, 0.9264, 0.1171, 0.9523, 0.1271, 0.954, 0.1336, 0.9538, 0.1171, 0.9563, 0.1216, 0.9799, 0.2505, 0.9799, 0.2505, 0.9682, 0.2447, 0.9658, 0.2504, 0.9643, 0.2504, 0.946, 0.2469, 0.9452, 0.2439, 0.942, 0.2481, 0.9428, 0.2504, 0.9416, 0.1734, 0.8247, 0.1734, 0.8139, 0.147, 0.8144, 0.1595, 0.825, 0.3133, 0.8153, 0.3025, 0.8153, 0.3027, 0.825, 0.3134, 0.825, 0.03283, 0.9637, 0.01984, 0.973, 0.006898, 0.9074, 0.01988, 0.9073, 0.246, 0.8248, 0.2461, 0.8141, 0.2349, 0.8142, 0.2349, 0.825, 0.147, 0.825, 0.147, 0.8085, 0.1162, 0.8092, 0.1141, 0.825, 0.2523, 0.825, 0.2523, 0.8085, 0.2461, 0.8141, 0.246, 0.8248, 0.2523, 0.825, 0.263, 0.825, 0.2693, 0.8096, 0.2528, 0.8096, 0.01975, 0.8963, 0.006763, 0.8964, 0.005408, 0.8243, 0.01881, 0.8189, 0.2859, 0.8097, 0.2693, 0.8096, 0.2749, 0.825, 0.2856, 0.825, 0.02339, 0.8583, 0.3471, 0.8532, 0.3597, 0.8411, 0.0234, 0.8407, 0.2222, 0.8249, 0.2349, 0.8143, 0.191, 0.8143, 0.1909, 0.825, 0.07168, 0.825, 0.07158, 0.8084, 0.02339, 0.8085, 0.02349, 0.825, 0.07168, 0.8077, 0.07644, 0.825, 0.1139, 0.8243, 0.1141, 0.8077, 0.1909, 0.8246, 0.1908, 0.8138, 0.1734, 0.8139, 0.1734, 0.8247, 0.2859, 0.825, 0.2966, 0.825, 0.3025, 0.8157, 0.286, 0.8157, 0.03627, 0.838, 0.3678, 0.8407, 0.3684, 0.825, 0.02339, 0.8258])
me_cube_005.use_remesh_preserve_volume = False
me_cube_005.use_remesh_preserve_attributes = False
me_cube_005.use_mirror_vertex_groups = False
me_cube_005.update()

# ---- objects
ob_cube_002 = bpy.data.objects.new('Cube.002', me_cube_001)
ob_cube_000 = bpy.data.objects.new('Cube.000', me_cube_003)
ob_cube_001 = bpy.data.objects.new('Cube.001', me_cube_004)
ob_cube_003 = bpy.data.objects.new('Cube.003', me_cube_005)

# ---- transforms, parenting, visibility, modifiers, constraints
ob_cube_002.location = (0.0, -0.15, 0.0)
ob_cube_002.lineart.crease_threshold = 0.0
ob_cube_000.location = (0.0, -0.15, 0.0)
ob_cube_000.lineart.crease_threshold = 0.0
ob_cube_001.location = (0.0, -0.15, 0.0)
ob_cube_001.lineart.crease_threshold = 0.0
ob_cube_003.location = (0.0, -0.15, 0.0)
ob_cube_003.lineart.crease_threshold = 0.0

# ---- collection membership
col_collection_1.objects.link(ob_cube_002)
col_collection_2.objects.link(ob_cube_000)
col_collection_3.objects.link(ob_cube_001)
col_collection_4.objects.link(ob_cube_003)

# ---- scene / render settings (as saved in the file)
scene.frame_start = 1; scene.frame_end = 250; scene.frame_set(1)
scene.render.engine = 'BLENDER_EEVEE_NEXT'
scene.render.image_settings.color_mode = 'RGB'
scene.render.image_settings.compression = 90
scene.render.resolution_percentage = 50
scene.render.dither_intensity = 0.0
scene.cycles.use_denoising = False
scene.cycles.samples = 10
scene.cycles.sampling_pattern = 'TABULATED_SOBOL'
scene.cycles.light_sampling_threshold = 0.0
scene.cycles.use_adaptive_sampling = False
scene.cycles.use_light_tree = False
scene.cycles.blur_glossy = 0.0
scene.cycles.volume_bounces = 1
scene.cycles.pixel_filter_type = 'GAUSSIAN'
scene.cycles.sample_clamp_indirect = 0.0
scene.view_settings.view_transform = 'Standard'
bpy.context.view_layer.update()

# ---- added for rendering (the .blend has no active camera and no usable light): camera, sun
cam_auto = bpy.data.cameras.new('AutoCamera')
cam_auto.lens = 50.0
cam_auto.sensor_width = 36.0
cam_auto.clip_end = 1000.0
ob_auto_camera = bpy.data.objects.new('AutoCamera', cam_auto)
scene.collection.objects.link(ob_auto_camera)
ob_auto_camera.location = (1.8225, -2.17512, 1.46936)
ob_auto_camera.rotation_euler = (1.09748, -7.21219e-08, 0.694738)
scene.camera = ob_auto_camera
light_auto_sun = bpy.data.lights.new('AutoSun', 'SUN')
light_auto_sun.energy = 3.0
light_auto_sun.angle = 0.0523599
ob_auto_sun = bpy.data.objects.new('AutoSun', light_auto_sun)
scene.collection.objects.link(ob_auto_sun)
ob_auto_sun.rotation_euler = (0.872665, 0.174533, 0.523599)
bpy.context.view_layer.update()
